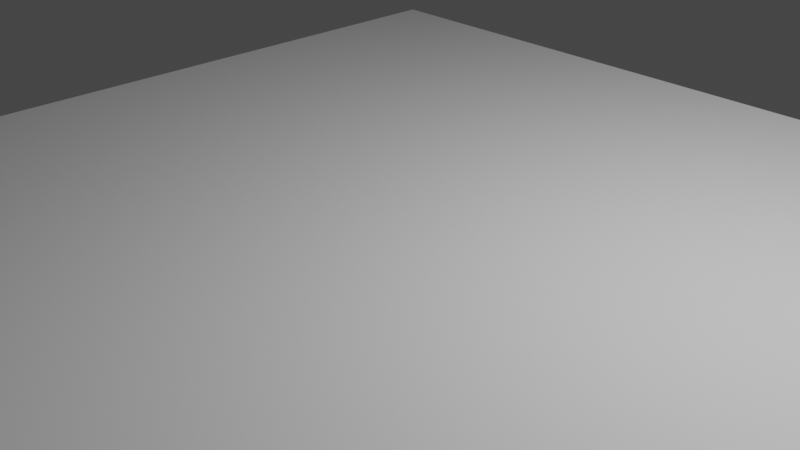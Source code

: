# Source: ground1.blend  (saved by Blender 2.80.75; exported with 4.5.12 LTS)
import bpy
from mathutils import Matrix  # noqa: F401  (used for matrix-valued properties, if any)

bpy.ops.wm.read_factory_settings(use_empty=True)
scene = bpy.context.scene
scene.name = 'Scene'

# ---- collections
col_collection = bpy.data.collections.new('Collection'); scene.collection.children.link(col_collection)

# ---- world
world_world = bpy.data.worlds.new('World'); scene.world = world_world
world_world.use_nodes = True; world_world.node_tree.nodes.clear()
_N = world_world.node_tree.nodes; _L = world_world.node_tree.links
n0 = _N.new('ShaderNodeOutputWorld'); n0.name = 'World Output'; n0.location = (300, 300)
n1 = _N.new('ShaderNodeBackground'); n1.name = 'Background'; n1.location = (10, 300)
n1.inputs[0].default_value = (0.05088, 0.05088, 0.05088, 1.0)
_L.new(n1.outputs[0], n0.inputs[0])
n0.is_active_output = True
world_world.color = (0.05088, 0.05088, 0.05088)
world_world.use_sun_shadow = False
world_world.sun_shadow_jitter_overblur = 0.0

# ---- cameras
cam_camera = bpy.data.cameras.new('Camera')
cam_camera.clip_end = 100.0
cam_camera.ortho_scale = 7.314

# ---- lights
light_light = bpy.data.lights.new('Light', 'POINT')
light_light.transmission_factor = 0.0
light_light.energy = 1000.0
light_light.shadow_soft_size = 0.1
light_light.shadow_maximum_resolution = 0.006
light_light.use_absolute_resolution = True

# ---- meshes
me_cube_001 = bpy.data.meshes.new('Cube.001')
me_cube_001.from_pydata([(-5.0, -5.0, -0.201), (-5.0, -5.0, 0.201), (-5.0, 5.0, -0.201), (-5.0, 5.0, 0.201), (5.0, -5.0, -0.201), (5.0, -5.0, 0.201), (5.0, 5.0, -0.201), (5.0, 5.0, 0.201)], [], [(0, 1, 3, 2), (2, 3, 7, 6), (6, 7, 5, 4), (4, 5, 1, 0), (2, 6, 4, 0), (7, 3, 1, 5)])
_uv = me_cube_001.uv_layers.new(name='UVMap')
_uv.uv.foreach_set('vector', [0.375, 0.0, 0.625, 0.0, 0.625, 0.25, 0.375, 0.25, 0.375, 0.25, 0.625, 0.25, 0.625, 0.5, 0.375, 0.5, 0.375, 0.5, 0.625, 0.5, 0.625, 0.75, 0.375, 0.75, 0.375, 0.75, 0.625, 0.75, 0.625, 1.0, 0.375, 1.0, 0.125, 0.5, 0.375, 0.5, 0.375, 0.75, 0.125, 0.75, 0.625, 0.5, 0.875, 0.5, 0.875, 0.75, 0.625, 0.75])
me_cube_001.use_remesh_preserve_volume = False
me_cube_001.use_remesh_preserve_attributes = False
me_cube_001.use_mirror_vertex_groups = False
me_cube_001.update()

# ---- objects
ob_light = bpy.data.objects.new('Light', light_light)
ob_camera = bpy.data.objects.new('Camera', cam_camera)
ob_cube = bpy.data.objects.new('Cube', me_cube_001)

# ---- transforms, parenting, visibility, modifiers, constraints
ob_light.location = (4.076, 1.005, 5.904)
ob_light.rotation_euler = (0.6503, 0.05522, 1.866)
ob_light.lock_rotations_4d = False
ob_light.empty_display_type = 'ARROWS'
ob_light.color = (0.0, 0.0, 0.0, 0.0)
ob_light.lineart.crease_threshold = 0.0
ob_camera.location = (7.359, -6.926, 4.958)
ob_camera.rotation_euler = (1.109, 0.0, 0.8149)
ob_camera.lock_rotations_4d = False
ob_camera.empty_display_type = 'ARROWS'
ob_camera.color = (0.0, 0.0, 0.0, 0.0)
ob_camera.display_type = 'WIRE'
ob_camera.lineart.crease_threshold = 0.0
ob_cube.location = (0.0, 0.0, 0.0)
ob_cube.lineart.crease_threshold = 0.0

# ---- collection membership
col_collection.objects.link(ob_light)
col_collection.objects.link(ob_camera)
col_collection.objects.link(ob_cube)

# ---- scene / render settings (as saved in the file)
scene.camera = ob_camera
scene.frame_start = 1; scene.frame_end = 250; scene.frame_set(1)
scene.render.engine = 'BLENDER_EEVEE_NEXT'
scene.cycles.use_denoising = False
scene.cycles.samples = 128
scene.cycles.sampling_pattern = 'TABULATED_SOBOL'
scene.cycles.use_adaptive_sampling = False
scene.cycles.use_light_tree = False
scene.view_settings.view_transform = 'Filmic'
bpy.context.view_layer.update()
